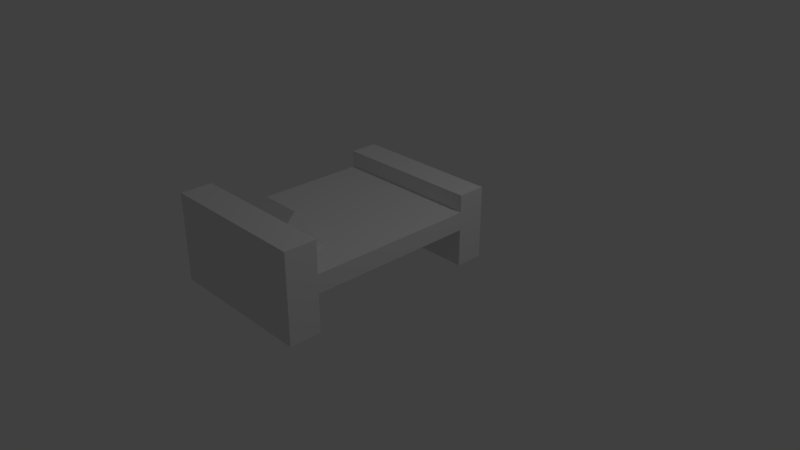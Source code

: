 # Source: Bed.blend  (saved by Blender 2.78.0; exported with 4.5.12 LTS)
import bpy
from mathutils import Matrix  # noqa: F401  (used for matrix-valued properties, if any)

bpy.ops.wm.read_factory_settings(use_empty=True)
scene = bpy.context.scene
scene.name = 'Scene'

# ---- collections
col_collection_1 = bpy.data.collections.new('Collection 1'); scene.collection.children.link(col_collection_1)

# ---- materials (node trees are filled in below, after node groups)
mat_material = bpy.data.materials.new('Material')
mat_material.alpha_threshold = 0.0
mat_material.use_transparent_shadow = False
mat_material.roughness = 0.5
mat_material.line_color = (0.0, 0.0, 0.0, 1.0)

# ---- material node trees

# ---- world
world_world = bpy.data.worlds.new('World'); scene.world = world_world
world_world.color = (0.05088, 0.05088, 0.05088)
world_world.use_sun_shadow = False
world_world.sun_shadow_jitter_overblur = 0.0
world_world.cycles.sampling_method = 'MANUAL'

# ---- cameras
cam_camera = bpy.data.cameras.new('Camera')
cam_camera.clip_end = 100.0
cam_camera.lens = 35.0
cam_camera.sensor_width = 32.0
cam_camera.sensor_height = 18.0
cam_camera.ortho_scale = 7.314
cam_camera.dof.focus_distance = 0.0
cam_camera.dof.aperture_fstop = 128.0

# ---- lights
light_lamp = bpy.data.lights.new('Lamp', 'POINT')
light_lamp.transmission_factor = 0.0
light_lamp.cutoff_distance = 30.0
light_lamp.energy = 100.0
light_lamp.shadow_buffer_clip_start = 1.001
light_lamp.shadow_soft_size = 0.1
light_lamp.shadow_maximum_resolution = 0.006
light_lamp.use_absolute_resolution = True

# ---- meshes
me_cube = bpy.data.meshes.new('Cube')
me_cube.from_pydata([(1.0, 0.4937, -1.0), (1.0, -1.506, -1.0), (-1.0, -1.506, -1.0), (-1.0, 0.4938, -1.0), (1.0, 0.4937, 0.9212), (1.0, -1.506, 1.308), (-1.0, -1.506, 1.308), (-1.0, 0.4938, 0.9212), (1.0, 0.2437, -1.0), (-1.0, 0.2438, -1.0), (1.0, 0.2437, 0.9212), (-1.0, 0.2438, 0.9212), (1.0, -1.231, -1.0), (1.0, -1.231, 1.308), (-1.0, -1.231, -1.0), (-1.0, -1.231, 1.308), (-1.0, 0.2438, 0.4683), (1.0, 0.2437, 0.4683), (-1.0, -1.231, 0.4683), (1.0, -1.231, 0.4683), (-1.0, -1.231, -0.01189), (1.0, -1.231, -0.01189), (1.0, 0.2437, -0.01189), (-1.0, 0.2438, -0.01189), (0.5, -1.231, 1.308), (-0.5, -1.231, 1.308), (1.0, -1.001, 0.4683), (0.5, -1.159, 1.534), (-0.5, -1.159, 1.534), (0.5, -0.9055, 0.4683), (-0.5, -0.9055, 0.4683), (-0.5, -1.029, 0.4683), (0.5, -1.029, 0.4683)], [(13, 24), (19, 26), (15, 25)], [(12, 1, 2, 14), (13, 15, 6, 5), (10, 8, 0, 4), (19, 18, 15, 13), (4, 7, 11, 10), (0, 8, 9, 3), (15, 14, 2, 6), (17, 16, 23, 22), (14, 18, 19, 12), (2, 1, 5, 6), (17, 16, 9, 8), (3, 7, 4, 0), (1, 12, 13, 5), (11, 16, 17, 10), (20, 23, 22, 21), (16, 23, 20, 18), (18, 19, 21, 20), (19, 21, 22, 17), (18, 19, 17, 16), (3, 9, 11, 7), (27, 28, 25, 24), (31, 25, 28, 30), (29, 30, 28, 27), (32, 29, 27, 24), (24, 25, 31, 32)])
_uv = me_cube.uv_layers.new(name='UVMap')
_uv.uv.foreach_set('vector', [0.3404, 0.2864, 0.2951, 0.3234, 0.05685, 0.3088, 0.0001494, 0.2499, 0.3399, 0.6209, 0.03726, 0.6209, 0.07328, 0.5747, 0.3055, 0.5858, 0.6962, 0.06814, 0.6978, 0.3905, 0.6509, 0.3443, 0.66, 0.1145, 0.3399, 0.748, 0.03726, 0.748, 0.03726, 0.6209, 0.3399, 0.6209, 0.66, 0.1145, 0.4265, 0.1286, 0.3959, 0.09829, 0.6962, 0.06814, 0.6509, 0.3443, 0.6978, 0.3905, 0.3674, 0.3905, 0.4139, 0.3544, 0.03726, 0.6209, 0.0001494, 0.2499, 0.05685, 0.3088, 0.07328, 0.5747, 0.9999, 0.867, 0.3587, 0.867, 0.3764, 0.793, 0.8255, 0.8168, 0.0001494, 0.2499, 0.02689, 0.0001494, 0.3671, 0.03657, 0.3404, 0.2864, 0.05685, 0.3088, 0.2951, 0.3234, 0.3055, 0.5858, 0.07328, 0.5747, 0.6978, 0.633, 0.3674, 0.633, 0.3674, 0.3905, 0.6978, 0.3905, 0.4139, 0.3544, 0.4265, 0.1286, 0.66, 0.1145, 0.6509, 0.3443, 0.2951, 0.3234, 0.3404, 0.2864, 0.3399, 0.6209, 0.3055, 0.5858, 0.3959, 0.09829, 0.3891, 0.03029, 0.6893, 0.0001494, 0.6962, 0.06814, 0.1745, 0.7985, 0.3764, 0.793, 0.8255, 0.8168, 0.6236, 0.8224, 0.3587, 0.867, 0.3764, 0.793, 0.1745, 0.7985, 0.0001494, 0.7483, 0.0001494, 0.7483, 0.6413, 0.7483, 0.6236, 0.8224, 0.1745, 0.7985, 0.6413, 0.7483, 0.6236, 0.8224, 0.8255, 0.8168, 0.9999, 0.867, 0.0001494, 0.7483, 0.6413, 0.7483, 0.9999, 0.867, 0.3587, 0.867, 0.4139, 0.3544, 0.3674, 0.3905, 0.3959, 0.09829, 0.4265, 0.1286, 0.6981, 0.3165, 0.7133, 0.242, 0.731, 0.1107, 0.7019, 0.289, 0.7015, 0.4077, 0.731, 0.1107, 0.7133, 0.242, 0.7634, 0.4338, 0.7634, 0.001524, 0.7634, 0.4338, 0.7133, 0.242, 0.6981, 0.3165, 0.7068, 0.0001494, 0.7634, 0.001524, 0.6981, 0.3165, 0.7019, 0.289, 0.7019, 0.289, 0.731, 0.1107, 0.7015, 0.4077, 0.7068, 0.0001494])
me_cube.materials.append(mat_material)
me_cube.use_remesh_preserve_volume = False
me_cube.use_remesh_preserve_attributes = False
me_cube.use_mirror_vertex_groups = False
me_cube.update()

# ---- objects
ob_cube = bpy.data.objects.new('Cube', me_cube)
ob_lamp = bpy.data.objects.new('Lamp', light_lamp)
ob_camera = bpy.data.objects.new('Camera', cam_camera)

# ---- transforms, parenting, visibility, modifiers, constraints
ob_cube.location = (0.0, 0.25, 0.5)
ob_cube.scale = (1.0, 1.5, 0.5)
ob_cube.lock_rotations_4d = False
ob_cube.empty_display_type = 'ARROWS'
ob_cube.lineart.crease_threshold = 0.0
ob_lamp.location = (4.076, 1.005, 5.904)
ob_lamp.rotation_euler = (0.6503, 0.05522, 1.866)
ob_lamp.lock_rotations_4d = False
ob_lamp.empty_display_type = 'ARROWS'
ob_lamp.color = (0.0, 0.0, 0.0, 0.0)
ob_lamp.lineart.crease_threshold = 0.0
ob_camera.location = (7.481, -6.508, 5.344)
ob_camera.rotation_euler = (1.109, 0.0, 0.8149)
ob_camera.lock_rotations_4d = False
ob_camera.empty_display_type = 'ARROWS'
ob_camera.color = (0.0, 0.0, 0.0, 0.0)
ob_camera.display_type = 'WIRE'
ob_camera.lineart.crease_threshold = 0.0

# ---- collection membership
col_collection_1.objects.link(ob_cube)
col_collection_1.objects.link(ob_lamp)
col_collection_1.objects.link(ob_camera)

# ---- scene / render settings (as saved in the file)
scene.camera = ob_camera
scene.frame_start = 1; scene.frame_end = 250; scene.frame_set(1)
scene.render.engine = 'BLENDER_EEVEE_NEXT'
scene.render.resolution_percentage = 50
scene.render.dither_intensity = 0.0
scene.cycles.use_denoising = False
scene.cycles.samples = 128
scene.cycles.sampling_pattern = 'TABULATED_SOBOL'
scene.cycles.light_sampling_threshold = 0.0
scene.cycles.use_adaptive_sampling = False
scene.cycles.use_light_tree = False
scene.cycles.blur_glossy = 0.0
scene.cycles.sample_clamp_indirect = 0.0
scene.view_settings.view_transform = 'Standard'
bpy.context.view_layer.update()
